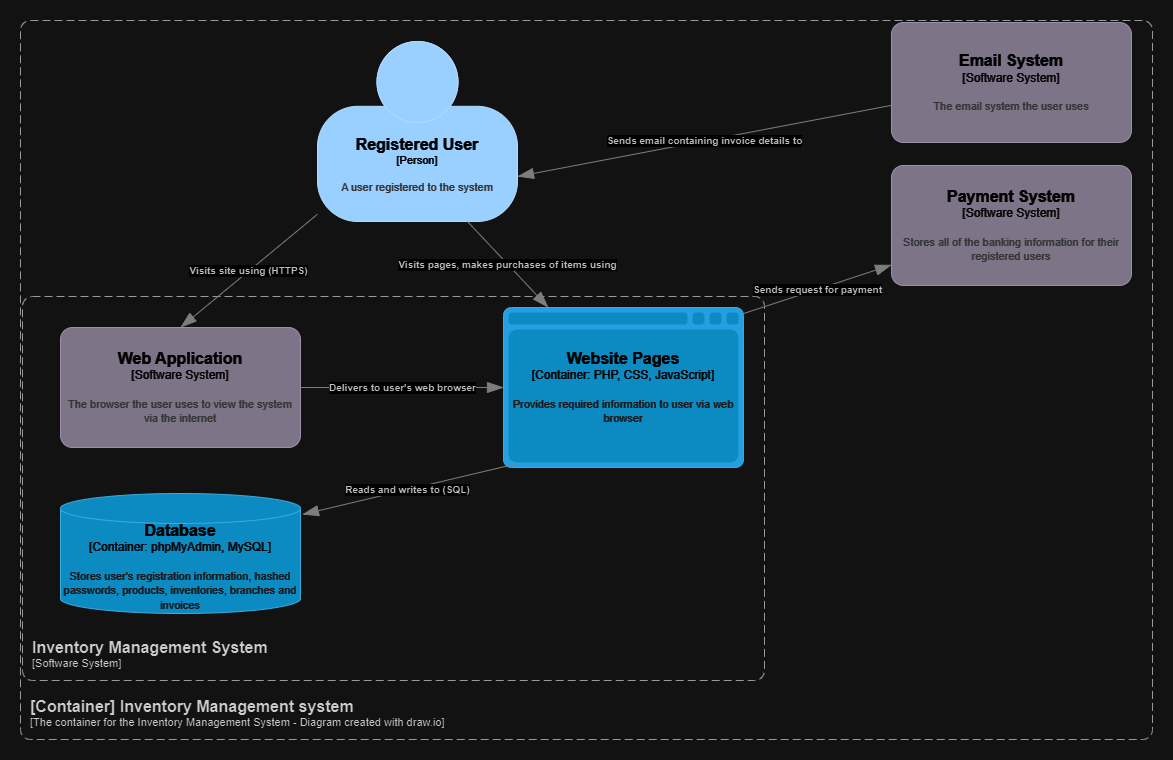

The diagram above was exported from draw.io. Its source (the exported page's mxGraphModel, read from the mxfile embedded in the PNG):
<mxGraphModel dx="2226" dy="1157" grid="0" gridSize="10" guides="1" tooltips="1" connect="1" arrows="1" fold="1" page="0" pageScale="1" pageWidth="827" pageHeight="1169" math="0" shadow="0">
  <root>
    <mxCell id="0" />
    <mxCell id="1" parent="0" />
    <object placeholders="1" c4Name="Registered User" c4Type="Person" c4Description="A user registered to the system" label="&lt;font style=&quot;font-size: 16px&quot;&gt;&lt;b&gt;%c4Name%&lt;/b&gt;&lt;/font&gt;&lt;div&gt;[%c4Type%]&lt;/div&gt;&lt;br&gt;&lt;div&gt;&lt;font style=&quot;font-size: 11px&quot;&gt;&lt;font color=&quot;#cccccc&quot;&gt;%c4Description%&lt;/font&gt;&lt;/div&gt;" id="YHCg9YXt6jggXXwL82Mo-3">
      <mxCell style="html=1;fontSize=11;dashed=0;whiteSpace=wrap;fillColor=#083F75;strokeColor=#06315C;fontColor=#ffffff;shape=mxgraph.c4.person2;align=center;metaEdit=1;points=[[0.5,0,0],[1,0.5,0],[1,0.75,0],[0.75,1,0],[0.5,1,0],[0.25,1,0],[0,0.75,0],[0,0.5,0]];resizable=0;" parent="1" vertex="1">
        <mxGeometry x="-140" y="-87" width="200" height="180" as="geometry" />
      </mxCell>
    </object>
    <object placeholders="1" c4Name="Inventory Management System" c4Type="SystemScopeBoundary" c4Application="Software System" label="&lt;font style=&quot;font-size: 16px&quot;&gt;&lt;b&gt;&lt;div style=&quot;text-align: left&quot;&gt;%c4Name%&lt;/div&gt;&lt;/b&gt;&lt;/font&gt;&lt;div style=&quot;text-align: left&quot;&gt;[%c4Application%]&lt;/div&gt;" id="YHCg9YXt6jggXXwL82Mo-4">
      <mxCell style="rounded=1;fontSize=11;whiteSpace=wrap;html=1;dashed=1;arcSize=20;fillColor=none;strokeColor=#666666;fontColor=#333333;labelBackgroundColor=none;align=left;verticalAlign=bottom;labelBorderColor=none;spacingTop=0;spacing=10;dashPattern=8 4;metaEdit=1;rotatable=0;perimeter=rectanglePerimeter;noLabel=0;labelPadding=0;allowArrows=0;connectable=0;expand=0;recursiveResize=0;editable=1;pointerEvents=0;absoluteArcSize=1;points=[[0.25,0,0],[0.5,0,0],[0.75,0,0],[1,0.25,0],[1,0.5,0],[1,0.75,0],[0.75,1,0],[0.5,1,0],[0.25,1,0],[0,0.75,0],[0,0.5,0],[0,0.25,0]];" parent="1" vertex="1">
        <mxGeometry x="-435" y="168" width="742" height="384" as="geometry" />
      </mxCell>
    </object>
    <object placeholders="1" c4Name="Database" c4Type="Container" c4Technology="phpMyAdmin, MySQL" c4Description="Stores user's registration information, hashed passwords, products, inventories, branches and invoices" label="&lt;font style=&quot;font-size: 16px&quot;&gt;&lt;b&gt;%c4Name%&lt;/b&gt;&lt;/font&gt;&lt;div&gt;[%c4Type%:&amp;nbsp;%c4Technology%]&lt;/div&gt;&lt;br&gt;&lt;div&gt;&lt;font style=&quot;font-size: 11px&quot;&gt;&lt;font color=&quot;#E6E6E6&quot;&gt;%c4Description%&lt;/font&gt;&lt;/div&gt;" id="YHCg9YXt6jggXXwL82Mo-5">
      <mxCell style="shape=cylinder3;size=15;whiteSpace=wrap;html=1;boundedLbl=1;rounded=0;labelBackgroundColor=none;fillColor=#23A2D9;fontSize=12;fontColor=#ffffff;align=center;strokeColor=#0E7DAD;metaEdit=1;points=[[0.5,0,0],[1,0.25,0],[1,0.5,0],[1,0.75,0],[0.5,1,0],[0,0.75,0],[0,0.5,0],[0,0.25,0]];resizable=0;" parent="1" vertex="1">
        <mxGeometry x="-397" y="365" width="240" height="120" as="geometry" />
      </mxCell>
    </object>
    <object placeholders="1" c4Name="Website Pages" c4Type="Container" c4Technology="PHP, CSS, JavaScript" c4Description="Provides required information to user via web browser" label="&lt;font style=&quot;font-size: 16px&quot;&gt;&lt;b&gt;%c4Name%&lt;/b&gt;&lt;/font&gt;&lt;div&gt;[%c4Type%:&amp;nbsp;%c4Technology%]&lt;/div&gt;&lt;br&gt;&lt;div&gt;&lt;font style=&quot;font-size: 11px&quot;&gt;&lt;font color=&quot;#E6E6E6&quot;&gt;%c4Description%&lt;/font&gt;&lt;/div&gt;" id="YHCg9YXt6jggXXwL82Mo-7">
      <mxCell style="shape=mxgraph.c4.webBrowserContainer2;whiteSpace=wrap;html=1;boundedLbl=1;rounded=0;labelBackgroundColor=none;strokeColor=#118ACD;fillColor=#23A2D9;strokeColor=#118ACD;strokeColor2=#0E7DAD;fontSize=12;fontColor=#ffffff;align=center;metaEdit=1;points=[[0.5,0,0],[1,0.25,0],[1,0.5,0],[1,0.75,0],[0.5,1,0],[0,0.75,0],[0,0.5,0],[0,0.25,0]];resizable=0;" parent="1" vertex="1">
        <mxGeometry x="46" y="179" width="240" height="160" as="geometry" />
      </mxCell>
    </object>
    <object placeholders="1" c4Name="Web Application" c4Type="Software System" c4Description="The browser the user uses to view the system via the internet" label="&lt;font style=&quot;font-size: 16px&quot;&gt;&lt;b&gt;%c4Name%&lt;/b&gt;&lt;/font&gt;&lt;div&gt;[%c4Type%]&lt;/div&gt;&lt;br&gt;&lt;div&gt;&lt;font style=&quot;font-size: 11px&quot;&gt;&lt;font color=&quot;#cccccc&quot;&gt;%c4Description%&lt;/font&gt;&lt;/div&gt;" id="YHCg9YXt6jggXXwL82Mo-35">
      <mxCell style="rounded=1;whiteSpace=wrap;html=1;labelBackgroundColor=none;fillColor=#8C8496;fontColor=#ffffff;align=center;arcSize=10;strokeColor=#736782;metaEdit=1;resizable=0;points=[[0.25,0,0],[0.5,0,0],[0.75,0,0],[1,0.25,0],[1,0.5,0],[1,0.75,0],[0.75,1,0],[0.5,1,0],[0.25,1,0],[0,0.75,0],[0,0.5,0],[0,0.25,0]];" parent="1" vertex="1">
        <mxGeometry x="-397" y="199" width="240" height="120" as="geometry" />
      </mxCell>
    </object>
    <object placeholders="1" c4Type="Relationship" c4Description="Visits site using (HTTPS)" label="&lt;div style=&quot;text-align: left&quot;&gt;&lt;div style=&quot;text-align: center&quot;&gt;&lt;b&gt;%c4Description%&lt;/b&gt;&lt;/div&gt;" id="YHCg9YXt6jggXXwL82Mo-36">
      <mxCell style="endArrow=blockThin;html=1;fontSize=10;fontColor=#404040;strokeWidth=1;endFill=1;strokeColor=#828282;elbow=vertical;metaEdit=1;endSize=14;startSize=14;jumpStyle=arc;jumpSize=16;rounded=0;entryX=0.5;entryY=0;entryDx=0;entryDy=0;entryPerimeter=0;" parent="1" source="YHCg9YXt6jggXXwL82Mo-3" target="YHCg9YXt6jggXXwL82Mo-35" edge="1">
        <mxGeometry width="240" relative="1" as="geometry">
          <mxPoint x="-329" y="85" as="sourcePoint" />
          <mxPoint x="-89" y="85" as="targetPoint" />
        </mxGeometry>
      </mxCell>
    </object>
    <object placeholders="1" c4Name="Email System" c4Type="Software System" c4Description="The email system the user uses" label="&lt;font style=&quot;font-size: 16px&quot;&gt;&lt;b&gt;%c4Name%&lt;/b&gt;&lt;/font&gt;&lt;div&gt;[%c4Type%]&lt;/div&gt;&lt;br&gt;&lt;div&gt;&lt;font style=&quot;font-size: 11px&quot;&gt;&lt;font color=&quot;#cccccc&quot;&gt;%c4Description%&lt;/font&gt;&lt;/div&gt;" id="YHCg9YXt6jggXXwL82Mo-37">
      <mxCell style="rounded=1;whiteSpace=wrap;html=1;labelBackgroundColor=none;fillColor=#8C8496;fontColor=#ffffff;align=center;arcSize=10;strokeColor=#736782;metaEdit=1;resizable=0;points=[[0.25,0,0],[0.5,0,0],[0.75,0,0],[1,0.25,0],[1,0.5,0],[1,0.75,0],[0.75,1,0],[0.5,1,0],[0.25,1,0],[0,0.75,0],[0,0.5,0],[0,0.25,0]];" parent="1" vertex="1">
        <mxGeometry x="434" y="-106" width="240" height="120" as="geometry" />
      </mxCell>
    </object>
    <object placeholders="1" c4Type="Relationship" c4Description="Sends email containing invoice details to" label="&lt;div style=&quot;text-align: left&quot;&gt;&lt;div style=&quot;text-align: center&quot;&gt;&lt;b&gt;%c4Description%&lt;/b&gt;&lt;/div&gt;" id="YHCg9YXt6jggXXwL82Mo-38">
      <mxCell style="endArrow=blockThin;html=1;fontSize=10;fontColor=#404040;strokeWidth=1;endFill=1;strokeColor=#828282;elbow=vertical;metaEdit=1;endSize=14;startSize=14;jumpStyle=arc;jumpSize=16;rounded=0;entryX=1;entryY=0.75;entryDx=0;entryDy=0;entryPerimeter=0;" parent="1" source="YHCg9YXt6jggXXwL82Mo-37" target="YHCg9YXt6jggXXwL82Mo-3" edge="1">
        <mxGeometry width="240" relative="1" as="geometry">
          <mxPoint x="223" y="13" as="sourcePoint" />
          <mxPoint x="463" y="13" as="targetPoint" />
        </mxGeometry>
      </mxCell>
    </object>
    <object placeholders="1" c4Type="Relationship" c4Description="Delivers to user's web browser" label="&lt;div style=&quot;text-align: left&quot;&gt;&lt;div style=&quot;text-align: center&quot;&gt;&lt;b&gt;%c4Description%&lt;/b&gt;&lt;/div&gt;" id="YHCg9YXt6jggXXwL82Mo-39">
      <mxCell style="endArrow=blockThin;html=1;fontSize=10;fontColor=#404040;strokeWidth=1;endFill=1;strokeColor=#828282;elbow=vertical;metaEdit=1;endSize=14;startSize=14;jumpStyle=arc;jumpSize=16;rounded=0;edgeStyle=orthogonalEdgeStyle;curved=1;exitX=1;exitY=0.5;exitDx=0;exitDy=0;exitPerimeter=0;" parent="1" source="YHCg9YXt6jggXXwL82Mo-35" target="YHCg9YXt6jggXXwL82Mo-7" edge="1">
        <mxGeometry width="240" relative="1" as="geometry">
          <mxPoint x="-96" y="220.5" as="sourcePoint" />
          <mxPoint x="144" y="220.5" as="targetPoint" />
        </mxGeometry>
      </mxCell>
    </object>
    <object placeholders="1" c4Name="[Container] Inventory Management system" c4Type="ContainerScopeBoundary" c4Application="The container for the Inventory Management System - Diagram created with draw.io" label="&lt;font style=&quot;font-size: 16px&quot;&gt;&lt;b&gt;&lt;div style=&quot;text-align: left&quot;&gt;%c4Name%&lt;/div&gt;&lt;/b&gt;&lt;/font&gt;&lt;div style=&quot;text-align: left&quot;&gt;[%c4Application%]&lt;/div&gt;" id="YHCg9YXt6jggXXwL82Mo-40">
      <mxCell style="rounded=1;fontSize=11;whiteSpace=wrap;html=1;dashed=1;arcSize=20;fillColor=none;strokeColor=#666666;fontColor=#333333;labelBackgroundColor=none;align=left;verticalAlign=bottom;labelBorderColor=none;spacingTop=0;spacing=10;dashPattern=8 4;metaEdit=1;rotatable=0;perimeter=rectanglePerimeter;noLabel=0;labelPadding=0;allowArrows=0;connectable=0;expand=0;recursiveResize=0;editable=1;pointerEvents=0;absoluteArcSize=1;points=[[0.25,0,0],[0.5,0,0],[0.75,0,0],[1,0.25,0],[1,0.5,0],[1,0.75,0],[0.75,1,0],[0.5,1,0],[0.25,1,0],[0,0.75,0],[0,0.5,0],[0,0.25,0]];" parent="1" vertex="1">
        <mxGeometry x="-437" y="-108" width="1132" height="719" as="geometry" />
      </mxCell>
    </object>
    <object placeholders="1" c4Type="Relationship" c4Description="Reads and writes to (SQL)" label="&lt;div style=&quot;text-align: left&quot;&gt;&lt;div style=&quot;text-align: center&quot;&gt;&lt;b&gt;%c4Description%&lt;/b&gt;&lt;/div&gt;" id="YHCg9YXt6jggXXwL82Mo-41">
      <mxCell style="endArrow=blockThin;html=1;fontSize=10;fontColor=#404040;strokeWidth=1;endFill=1;strokeColor=#828282;elbow=vertical;metaEdit=1;endSize=14;startSize=14;jumpStyle=arc;jumpSize=16;rounded=0;entryX=1.008;entryY=0.175;entryDx=0;entryDy=0;entryPerimeter=0;exitX=0.042;exitY=0.981;exitDx=0;exitDy=0;exitPerimeter=0;" parent="1" source="YHCg9YXt6jggXXwL82Mo-7" target="YHCg9YXt6jggXXwL82Mo-5" edge="1">
        <mxGeometry width="240" relative="1" as="geometry">
          <mxPoint x="-65" y="364" as="sourcePoint" />
          <mxPoint x="-69" y="470" as="targetPoint" />
        </mxGeometry>
      </mxCell>
    </object>
    <object placeholders="1" c4Name="Payment System" c4Type="Software System" c4Description="Stores all of the banking information for their registered users" label="&lt;font style=&quot;font-size: 16px&quot;&gt;&lt;b&gt;%c4Name%&lt;/b&gt;&lt;/font&gt;&lt;div&gt;[%c4Type%]&lt;/div&gt;&lt;br&gt;&lt;div&gt;&lt;font style=&quot;font-size: 11px&quot;&gt;&lt;font color=&quot;#cccccc&quot;&gt;%c4Description%&lt;/font&gt;&lt;/div&gt;" id="YHCg9YXt6jggXXwL82Mo-42">
      <mxCell style="rounded=1;whiteSpace=wrap;html=1;labelBackgroundColor=none;fillColor=#8C8496;fontColor=#ffffff;align=center;arcSize=10;strokeColor=#736782;metaEdit=1;resizable=0;points=[[0.25,0,0],[0.5,0,0],[0.75,0,0],[1,0.25,0],[1,0.5,0],[1,0.75,0],[0.75,1,0],[0.5,1,0],[0.25,1,0],[0,0.75,0],[0,0.5,0],[0,0.25,0]];" parent="1" vertex="1">
        <mxGeometry x="434" y="37" width="240" height="120" as="geometry" />
      </mxCell>
    </object>
    <object placeholders="1" c4Type="Relationship" c4Description="Sends request for payment" label="&lt;div style=&quot;text-align: left&quot;&gt;&lt;div style=&quot;text-align: center&quot;&gt;&lt;b&gt;%c4Description%&lt;/b&gt;&lt;/div&gt;" id="YHCg9YXt6jggXXwL82Mo-43">
      <mxCell style="endArrow=blockThin;html=1;fontSize=10;fontColor=#404040;strokeWidth=1;endFill=1;strokeColor=#828282;elbow=vertical;metaEdit=1;endSize=14;startSize=14;jumpStyle=arc;jumpSize=16;rounded=0;exitX=1;exitY=0.038;exitDx=0;exitDy=0;exitPerimeter=0;" parent="1" source="YHCg9YXt6jggXXwL82Mo-7" target="YHCg9YXt6jggXXwL82Mo-42" edge="1">
        <mxGeometry width="240" relative="1" as="geometry">
          <mxPoint x="469" y="291" as="sourcePoint" />
          <mxPoint x="709" y="291" as="targetPoint" />
        </mxGeometry>
      </mxCell>
    </object>
    <object placeholders="1" c4Type="Relationship" c4Description="Visits pages, makes purchases of items using" label="&lt;div style=&quot;text-align: left&quot;&gt;&lt;div style=&quot;text-align: center&quot;&gt;&lt;b&gt;%c4Description%&lt;/b&gt;&lt;/div&gt;" id="YHCg9YXt6jggXXwL82Mo-44">
      <mxCell style="endArrow=blockThin;html=1;fontSize=10;fontColor=#404040;strokeWidth=1;endFill=1;strokeColor=#828282;elbow=vertical;metaEdit=1;endSize=14;startSize=14;jumpStyle=arc;jumpSize=16;rounded=0;exitX=0.75;exitY=1;exitDx=0;exitDy=0;exitPerimeter=0;" parent="1" source="YHCg9YXt6jggXXwL82Mo-3" target="YHCg9YXt6jggXXwL82Mo-7" edge="1">
        <mxGeometry width="240" relative="1" as="geometry">
          <mxPoint x="50" y="269" as="sourcePoint" />
          <mxPoint x="290" y="269" as="targetPoint" />
        </mxGeometry>
      </mxCell>
    </object>
  </root>
</mxGraphModel>